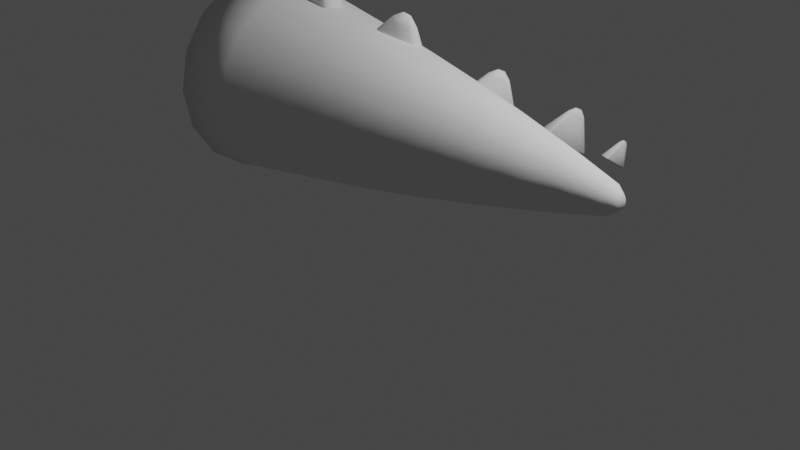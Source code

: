 # Source: V6.Set.MonsterParts01.blend  (saved by Blender 2.82.7; exported with 4.5.12 LTS)
import bpy
from mathutils import Matrix  # noqa: F401  (used for matrix-valued properties, if any)

bpy.ops.wm.read_factory_settings(use_empty=True)
scene = bpy.context.scene
scene.name = 'Scene'

# ---- collections
col_collection = bpy.data.collections.new('Collection'); scene.collection.children.link(col_collection)

# ---- world
world_world = bpy.data.worlds.new('World'); scene.world = world_world
world_world.use_nodes = True; world_world.node_tree.nodes.clear()
_N = world_world.node_tree.nodes; _L = world_world.node_tree.links
n0 = _N.new('ShaderNodeOutputWorld'); n0.name = 'World Output'; n0.location = (300, 300)
n1 = _N.new('ShaderNodeBackground'); n1.name = 'Background'; n1.location = (10, 300)
n1.inputs[0].default_value = (0.05088, 0.05088, 0.05088, 1.0)
_L.new(n1.outputs[0], n0.inputs[0])
n0.is_active_output = True
world_world.color = (0.05088, 0.05088, 0.05088)
world_world.use_sun_shadow = False
world_world.sun_shadow_jitter_overblur = 0.0

# ---- cameras
cam_camera = bpy.data.cameras.new('Camera')
cam_camera.clip_end = 100.0
cam_camera.ortho_scale = 7.314

# ---- lights
light_light = bpy.data.lights.new('Light', 'POINT')
light_light.transmission_factor = 0.0
light_light.energy = 1000.0
light_light.shadow_soft_size = 0.1
light_light.shadow_maximum_resolution = 0.006
light_light.use_absolute_resolution = True

# ---- meshes
me_cylinder = bpy.data.meshes.new('Cylinder')
me_cylinder.from_pydata([(4.233e-08, 1.089, -2.103), (-4.97e-09, 0.2829, 2.033), (0.4166, 1.006, -2.103), (0.1083, 0.2613, 2.033), (0.7697, 0.7697, -2.103), (0.2, 0.2, 2.033), (1.006, 0.4166, -2.103), (0.2613, 0.1083, 2.033), (1.089, -4.866e-08, -2.103), (0.2829, -4.321e-09, 2.033), (1.006, -0.4166, -2.103), (0.2613, -0.1083, 2.033), (0.7697, -0.7697, -2.103), (0.2, -0.2, 2.033), (0.4166, -1.006, -2.103), (0.1083, -0.2613, 2.033), (2.067e-07, -1.089, -2.103), (3.774e-08, -0.2829, 2.033), (-0.4166, -1.006, -2.103), (-0.1083, -0.2613, 2.033), (-0.7697, -0.7697, -2.103), (-0.2, -0.2, 2.033), (-1.006, -0.4166, -2.103), (-0.2613, -0.1083, 2.033), (-1.089, 1.191e-08, -2.103), (-0.2829, 1.142e-08, 2.033), (-1.006, 0.4166, -2.103), (-0.2613, 0.1083, 2.033), (-0.7697, 0.7697, -2.103), (-0.2, 0.2, 2.033), (-0.4166, 1.006, -2.103), (-0.1083, 0.2613, 2.033), (0.03461, 0.08357, 2.611), (1.113e-07, -1.073e-09, -2.103), (0.05644, 0.1362, 2.53), (-1.302e-08, 0.1475, 2.53), (0.1043, 0.1043, 2.53), (0.1362, 0.05644, 2.53), (0.1475, 3.935e-09, 2.53), (0.1362, -0.05644, 2.53), (0.1043, -0.1043, 2.53), (0.05644, -0.1362, 2.53), (9.247e-09, -0.1475, 2.53), (-0.05644, -0.1362, 2.53), (-0.1043, -0.1043, 2.53), (-0.1362, -0.05644, 2.53), (-0.1475, 1.214e-08, 2.53), (-0.1362, 0.05644, 2.53), (-0.1043, 0.1043, 2.53), (-0.05644, 0.1362, 2.53), (0.02169, 0.05237, 2.645), (-1.085e-08, 0.09045, 2.611), (0.06396, 0.06396, 2.611), (0.08357, 0.03461, 2.611), (0.09045, 9.127e-09, 2.611), (0.08357, -0.03461, 2.611), (0.06396, -0.06396, 2.611), (0.03461, -0.08357, 2.611), (2.806e-09, -0.09045, 2.611), (-0.03461, -0.08357, 2.611), (-0.06396, -0.06396, 2.611), (-0.08357, -0.03461, 2.611), (-0.09045, 1.416e-08, 2.611), (-0.08357, 0.03461, 2.611), (-0.06396, 0.06396, 2.611), (-0.03461, 0.08357, 2.611), (1.303e-08, 0.7434, -0.04445), (-7.832e-09, 0.05669, 2.645), (0.04008, 0.04008, 2.645), (0.05237, 0.02169, 2.645), (0.05669, 1.143e-08, 2.645), (0.05237, -0.02169, 2.645), (0.04008, -0.04008, 2.645), (0.02169, -0.05237, 2.645), (7.27e-10, -0.05669, 2.645), (-0.02169, -0.05237, 2.645), (-0.04008, -0.04008, 2.645), (-0.05237, -0.02169, 2.645), (-0.05669, 1.458e-08, 2.645), (-0.05237, 0.02169, 2.645), (-0.04008, 0.04008, 2.645), (-0.02169, 0.05237, 2.645), (-5.721e-09, 1.454e-08, 2.645), (0.2845, 0.6868, -0.04445), (0.5256, 0.5256, -0.04445), (0.6868, 0.2845, -0.04445), (0.7434, -2.923e-08, -0.04445), (0.6868, -0.2845, -0.04445), (0.5256, -0.5256, -0.04445), (0.2845, -0.6868, -0.04445), (1.253e-07, -0.7434, -0.04445), (-0.2845, -0.6868, -0.04445), (-0.5256, -0.5256, -0.04445), (-0.6868, -0.2845, -0.04445), (-0.7434, 1.213e-08, -0.04445), (-0.6868, 0.2845, -0.04445), (-0.5256, 0.5256, -0.04445), (-0.2845, 0.6868, -0.04445), (0.3437, 0.8297, -0.9643), (0.635, 0.635, -0.9643), (0.8297, 0.3437, -0.9643), (0.898, -3.733e-08, -0.9643), (0.8297, -0.3437, -0.9643), (0.635, -0.635, -0.9643), (0.3437, -0.8297, -0.9643), (1.592e-07, -0.898, -0.9643), (-0.3437, -0.8297, -0.9643), (-0.635, -0.635, -0.9643), (-0.8297, -0.3437, -0.9643), (-0.898, 1.263e-08, -0.9643), (-0.8297, 0.3437, -0.9643), (-0.635, 0.635, -0.9643), (-0.3437, 0.8297, -0.9643), (2.359e-08, 0.898, -0.9643), (-2.729e-09, 0.4707, 1.259), (0.1801, 0.4349, 1.259), (0.3328, 0.3328, 1.259), (0.4349, 0.1801, 1.259), (0.4707, -1.424e-08, 1.259), (0.4349, -0.1801, 1.259), (0.3328, -0.3328, 1.259), (0.1801, -0.4349, 1.259), (6.834e-08, -0.4707, 1.259), (-0.1801, -0.4349, 1.259), (-0.3328, -0.3328, 1.259), (-0.4349, -0.1801, 1.259), (-0.4707, 1.195e-08, 1.259), (-0.4349, 0.1801, 1.259), (-0.3328, 0.3328, 1.259), (-0.1801, 0.4349, 1.259), (0.2298, 0.5548, 0.6643), (0.4246, 0.4246, 0.6643), (0.5548, 0.2298, 0.6643), (0.6005, -2.122e-08, 0.6643), (0.5548, -0.2298, 0.6643), (0.4246, -0.4246, 0.6643), (0.2298, -0.5548, 0.6643), (9.345e-08, -0.6005, 0.6643), (-0.2298, -0.5548, 0.6643), (-0.4246, -0.4246, 0.6643), (-0.5548, -0.2298, 0.6643), (-0.6005, 1.219e-08, 0.6643), (-0.5548, 0.2298, 0.6643), (-0.4246, 0.4246, 0.6643), (-0.2298, 0.5548, 0.6643), (2.775e-09, 0.6005, 0.6643), (-3.85e-09, 0.3768, 1.646), (0.1442, 0.3481, 1.646), (0.2664, 0.2664, 1.646), (0.3481, 0.1442, 1.646), (0.3768, -9.281e-09, 1.646), (0.3481, -0.1442, 1.646), (0.2664, -0.2664, 1.646), (0.1442, -0.3481, 1.646), (5.304e-08, -0.3768, 1.646), (-0.1442, -0.3481, 1.646), (-0.2664, -0.2664, 1.646), (-0.3481, -0.1442, 1.646), (-0.3768, 1.168e-08, 1.646), (-0.3481, 0.1442, 1.646), (-0.2664, 0.2664, 1.646), (-0.1442, 0.3481, 1.646), (2.271e-11, 0.5356, 0.9615), (0.205, 0.4948, 0.9615), (0.3787, 0.3787, 0.9615), (0.4948, 0.205, 0.9615), (0.5356, -1.773e-08, 0.9615), (0.4948, -0.205, 0.9615), (0.3787, -0.3787, 0.9615), (0.205, -0.4948, 0.9615), (8.09e-08, -0.5356, 0.9615), (-0.205, -0.4948, 0.9615), (-0.3787, -0.3787, 0.9615), (-0.4948, -0.205, 0.9615), (-0.5356, 1.207e-08, 0.9615), (-0.4948, 0.205, 0.9615), (-0.3787, 0.3787, 0.9615), (-0.205, 0.4948, 0.9615), (0.2571, 0.6208, 0.3099), (0.4751, 0.4751, 0.3099), (0.6208, 0.2571, 0.3099), (0.6719, -2.522e-08, 0.3099), (0.6208, -0.2571, 0.3099), (0.4751, -0.4751, 0.3099), (0.2571, -0.6208, 0.3099), (1.094e-07, -0.6719, 0.3099), (-0.2571, -0.6208, 0.3099), (-0.4751, -0.4751, 0.3099), (-0.6208, -0.2571, 0.3099), (-0.6719, 1.216e-08, 0.3099), (-0.6208, 0.2571, 0.3099), (-0.4751, 0.4751, 0.3099), (-0.2571, 0.6208, 0.3099), (7.902e-09, 0.6719, 0.3099), (1.831e-08, 0.8207, -0.5044), (0.3141, 0.7582, -0.5044), (0.5803, 0.5803, -0.5044), (0.7582, 0.3141, -0.5044), (0.8207, -3.328e-08, -0.5044), (0.7582, -0.3141, -0.5044), (0.5803, -0.5803, -0.5044), (0.3141, -0.7582, -0.5044), (1.422e-07, -0.8207, -0.5044), (-0.3141, -0.7582, -0.5044), (-0.5803, -0.5803, -0.5044), (-0.7582, -0.3141, -0.5044), (-0.8207, 1.238e-08, -0.5044), (-0.7582, 0.3141, -0.5044), (-0.5803, 0.5803, -0.5044), (-0.3141, 0.7582, -0.5044), (0.3801, 0.9177, -1.534), (0.7024, 0.7024, -1.534), (0.9177, 0.3801, -1.534), (0.9933, -4.299e-08, -1.534), (0.9177, -0.3801, -1.534), (0.7024, -0.7024, -1.534), (0.3801, -0.9177, -1.534), (1.829e-07, -0.9933, -1.534), (-0.3801, -0.9177, -1.534), (-0.7024, -0.7024, -1.534), (-0.9177, -0.3801, -1.534), (-0.9933, 1.227e-08, -1.534), (-0.9177, 0.3801, -1.534), (-0.7024, 0.7024, -1.534), (-0.3801, 0.9177, -1.534), (3.296e-08, 0.9933, -1.534), (-0.2152, 1.178e-08, 2.281), (0.08234, -0.1988, 2.281), (0.1522, 0.1522, 2.281), (0.08234, 0.1988, 2.281), (-0.1522, 0.1522, 2.281), (-0.1988, 0.08234, 2.281), (-0.08234, -0.1988, 2.281), (2.349e-08, -0.2152, 2.281), (0.2152, -1.927e-10, 2.281), (0.1988, 0.08234, 2.281), (-8.995e-09, 0.2152, 2.281), (-0.08234, 0.1988, 2.281), (-0.1988, -0.08234, 2.281), (-0.1522, -0.1522, 2.281), (0.1522, -0.1522, 2.281), (0.1988, -0.08234, 2.281)], [], [(146, 1, 3, 147), (147, 3, 5, 148), (148, 5, 7, 149), (149, 7, 9, 150), (150, 9, 11, 151), (151, 11, 13, 152), (152, 13, 15, 153), (153, 15, 17, 154), (154, 17, 19, 155), (155, 19, 21, 156), (156, 21, 23, 157), (157, 23, 25, 158), (158, 25, 27, 159), (159, 27, 29, 160), (160, 29, 31, 161), (161, 31, 1, 146), (231, 226, 46, 47), (229, 236, 35, 34), (233, 227, 41, 42), (235, 228, 36, 37), (237, 230, 48, 49), (239, 232, 43, 44), (241, 234, 38, 39), (226, 238, 45, 46), (227, 240, 40, 41), (228, 229, 34, 36), (230, 231, 47, 48), (232, 233, 42, 43), (234, 235, 37, 38), (236, 237, 49, 35), (238, 239, 44, 45), (240, 241, 39, 40), (16, 18, 33), (26, 28, 33), (2, 4, 33), (12, 14, 33), (22, 24, 33), (8, 10, 33), (18, 20, 33), (28, 30, 33), (4, 6, 33), (14, 16, 33), (0, 2, 33), (24, 26, 33), (10, 12, 33), (20, 22, 33), (30, 0, 33), (6, 8, 33), (37, 36, 52, 53), (44, 43, 59, 60), (36, 34, 32, 52), (43, 42, 58, 59), (35, 49, 65, 51), (34, 35, 51, 32), (42, 41, 57, 58), (49, 48, 64, 65), (41, 40, 56, 57), (48, 47, 63, 64), (40, 39, 55, 56), (47, 46, 62, 63), (39, 38, 54, 55), (46, 45, 61, 62), (38, 37, 53, 54), (45, 44, 60, 61), (32, 51, 67, 50), (58, 57, 73, 74), (65, 64, 80, 81), (57, 56, 72, 73), (64, 63, 79, 80), (56, 55, 71, 72), (63, 62, 78, 79), (55, 54, 70, 71), (62, 61, 77, 78), (54, 53, 69, 70), (61, 60, 76, 77), (53, 52, 68, 69), (60, 59, 75, 76), (52, 32, 50, 68), (59, 58, 74, 75), (51, 65, 81, 67), (70, 69, 82), (75, 74, 82), (80, 79, 82), (68, 50, 82), (73, 72, 82), (78, 77, 82), (71, 70, 82), (76, 75, 82), (81, 80, 82), (69, 68, 82), (74, 73, 82), (50, 67, 82), (79, 78, 82), (72, 71, 82), (77, 76, 82), (67, 81, 82), (209, 97, 66, 194), (208, 96, 97, 209), (207, 95, 96, 208), (206, 94, 95, 207), (205, 93, 94, 206), (204, 92, 93, 205), (203, 91, 92, 204), (202, 90, 91, 203), (201, 89, 90, 202), (200, 88, 89, 201), (199, 87, 88, 200), (198, 86, 87, 199), (197, 85, 86, 198), (196, 84, 85, 197), (195, 83, 84, 196), (194, 66, 83, 195), (225, 113, 98, 210), (210, 98, 99, 211), (211, 99, 100, 212), (212, 100, 101, 213), (213, 101, 102, 214), (214, 102, 103, 215), (215, 103, 104, 216), (216, 104, 105, 217), (217, 105, 106, 218), (218, 106, 107, 219), (219, 107, 108, 220), (220, 108, 109, 221), (221, 109, 110, 222), (222, 110, 111, 223), (223, 111, 112, 224), (224, 112, 113, 225), (177, 129, 114, 162), (176, 128, 129, 177), (175, 127, 128, 176), (174, 126, 127, 175), (173, 125, 126, 174), (172, 124, 125, 173), (171, 123, 124, 172), (170, 122, 123, 171), (169, 121, 122, 170), (168, 120, 121, 169), (167, 119, 120, 168), (166, 118, 119, 167), (165, 117, 118, 166), (164, 116, 117, 165), (163, 115, 116, 164), (162, 114, 115, 163), (193, 145, 130, 178), (178, 130, 131, 179), (179, 131, 132, 180), (180, 132, 133, 181), (181, 133, 134, 182), (182, 134, 135, 183), (183, 135, 136, 184), (184, 136, 137, 185), (185, 137, 138, 186), (186, 138, 139, 187), (187, 139, 140, 188), (188, 140, 141, 189), (189, 141, 142, 190), (190, 142, 143, 191), (191, 143, 144, 192), (192, 144, 145, 193), (129, 161, 146, 114), (128, 160, 161, 129), (127, 159, 160, 128), (126, 158, 159, 127), (125, 157, 158, 126), (124, 156, 157, 125), (123, 155, 156, 124), (122, 154, 155, 123), (121, 153, 154, 122), (120, 152, 153, 121), (119, 151, 152, 120), (118, 150, 151, 119), (117, 149, 150, 118), (116, 148, 149, 117), (115, 147, 148, 116), (114, 146, 147, 115), (145, 162, 163, 130), (130, 163, 164, 131), (131, 164, 165, 132), (132, 165, 166, 133), (133, 166, 167, 134), (134, 167, 168, 135), (135, 168, 169, 136), (136, 169, 170, 137), (137, 170, 171, 138), (138, 171, 172, 139), (139, 172, 173, 140), (140, 173, 174, 141), (141, 174, 175, 142), (142, 175, 176, 143), (143, 176, 177, 144), (144, 177, 162, 145), (97, 192, 193, 66), (96, 191, 192, 97), (95, 190, 191, 96), (94, 189, 190, 95), (93, 188, 189, 94), (92, 187, 188, 93), (91, 186, 187, 92), (90, 185, 186, 91), (89, 184, 185, 90), (88, 183, 184, 89), (87, 182, 183, 88), (86, 181, 182, 87), (85, 180, 181, 86), (84, 179, 180, 85), (83, 178, 179, 84), (66, 193, 178, 83), (113, 194, 195, 98), (98, 195, 196, 99), (99, 196, 197, 100), (100, 197, 198, 101), (101, 198, 199, 102), (102, 199, 200, 103), (103, 200, 201, 104), (104, 201, 202, 105), (105, 202, 203, 106), (106, 203, 204, 107), (107, 204, 205, 108), (108, 205, 206, 109), (109, 206, 207, 110), (110, 207, 208, 111), (111, 208, 209, 112), (112, 209, 194, 113), (30, 224, 225, 0), (28, 223, 224, 30), (26, 222, 223, 28), (24, 221, 222, 26), (22, 220, 221, 24), (20, 219, 220, 22), (18, 218, 219, 20), (16, 217, 218, 18), (14, 216, 217, 16), (12, 215, 216, 14), (10, 214, 215, 12), (8, 213, 214, 10), (6, 212, 213, 8), (4, 211, 212, 6), (2, 210, 211, 4), (0, 225, 210, 2), (13, 11, 241, 240), (23, 21, 239, 238), (1, 31, 237, 236), (9, 7, 235, 234), (19, 17, 233, 232), (29, 27, 231, 230), (5, 3, 229, 228), (15, 13, 240, 227), (25, 23, 238, 226), (11, 9, 234, 241), (21, 19, 232, 239), (31, 29, 230, 237), (7, 5, 228, 235), (17, 15, 227, 233), (3, 1, 236, 229), (27, 25, 226, 231)])
me_cylinder.polygons.foreach_set('use_smooth', [True] * 256)
_uv = me_cylinder.uv_layers.new(name='UVMap')
_uv.uv.foreach_set('vector', [1.0, 0.9375, 1.0, 1.0, 0.9375, 1.0, 0.9375, 0.9375, 0.9375, 0.9375, 0.9375, 1.0, 0.875, 1.0, 0.875, 0.9375, 0.875, 0.9375, 0.875, 1.0, 0.8125, 1.0, 0.8125, 0.9375, 0.8125, 0.9375, 0.8125, 1.0, 0.75, 1.0, 0.75, 0.9375, 0.75, 0.9375, 0.75, 1.0, 0.6875, 1.0, 0.6875, 0.9375, 0.6875, 0.9375, 0.6875, 1.0, 0.625, 1.0, 0.625, 0.9375, 0.625, 0.9375, 0.625, 1.0, 0.5625, 1.0, 0.5625, 0.9375, 0.5625, 0.9375, 0.5625, 1.0, 0.5, 1.0, 0.5, 0.9375, 0.5, 0.9375, 0.5, 1.0, 0.4375, 1.0, 0.4375, 0.9375, 0.4375, 0.9375, 0.4375, 1.0, 0.375, 1.0, 0.375, 0.9375, 0.375, 0.9375, 0.375, 1.0, 0.3125, 1.0, 0.3125, 0.9375, 0.3125, 0.9375, 0.3125, 1.0, 0.25, 1.0, 0.25, 0.9375, 0.25, 0.9375, 0.25, 1.0, 0.1875, 1.0, 0.1875, 0.9375, 0.1875, 0.9375, 0.1875, 1.0, 0.125, 1.0, 0.125, 0.9375, 0.125, 0.9375, 0.125, 1.0, 0.0625, 1.0, 0.0625, 0.9375, 0.0625, 0.9375, 0.0625, 1.0, 0.0, 1.0, 0.0, 0.9375, 0.1875, 1.0, 0.25, 1.0, 0.25, 1.0, 0.1875, 1.0, 0.9375, 1.0, 1.0, 1.0, 1.0, 1.0, 0.9375, 1.0, 0.5, 1.0, 0.5625, 1.0, 0.5625, 1.0, 0.5, 1.0, 0.8125, 1.0, 0.875, 1.0, 0.875, 1.0, 0.8125, 1.0, 0.0625, 1.0, 0.125, 1.0, 0.125, 1.0, 0.0625, 1.0, 0.375, 1.0, 0.4375, 1.0, 0.4375, 1.0, 0.375, 1.0, 0.6875, 1.0, 0.75, 1.0, 0.75, 1.0, 0.6875, 1.0, 0.25, 1.0, 0.3125, 1.0, 0.3125, 1.0, 0.25, 1.0, 0.5625, 1.0, 0.625, 1.0, 0.625, 1.0, 0.5625, 1.0, 0.875, 1.0, 0.9375, 1.0, 0.9375, 1.0, 0.875, 1.0, 0.125, 1.0, 0.1875, 1.0, 0.1875, 1.0, 0.125, 1.0, 0.4375, 1.0, 0.5, 1.0, 0.5, 1.0, 0.4375, 1.0, 0.75, 1.0, 0.8125, 1.0, 0.8125, 1.0, 0.75, 1.0, 0.0, 1.0, 0.0625, 1.0, 0.0625, 1.0, 0.0, 1.0, 0.3125, 1.0, 0.375, 1.0, 0.375, 1.0, 0.3125, 1.0, 0.625, 1.0, 0.6875, 1.0, 0.6875, 1.0, 0.625, 1.0, 0.5, 0.5, 0.4375, 0.5, 0.5, 0.5, 0.1875, 0.5, 0.125, 0.5, 0.1875, 0.5, 0.9375, 0.5, 0.875, 0.5, 0.9375, 0.5, 0.625, 0.5, 0.5625, 0.5, 0.625, 0.5, 0.3125, 0.5, 0.25, 0.5, 0.3125, 0.5, 0.75, 0.5, 0.6875, 0.5, 0.75, 0.5, 0.4375, 0.5, 0.375, 0.5, 0.4375, 0.5, 0.125, 0.5, 0.0625, 0.5, 0.125, 0.5, 0.875, 0.5, 0.8125, 0.5, 0.875, 0.5, 0.5625, 0.5, 0.5, 0.5, 0.5625, 0.5, 1.0, 0.5, 0.9375, 0.5, 1.0, 0.5, 0.25, 0.5, 0.1875, 0.5, 0.25, 0.5, 0.6875, 0.5, 0.625, 0.5, 0.6875, 0.5, 0.375, 0.5, 0.3125, 0.5, 0.375, 0.5, 0.0625, 0.5, 0.0, 0.5, 0.0625, 0.5, 0.8125, 0.5, 0.75, 0.5, 0.8125, 0.5, 0.8125, 1.0, 0.875, 1.0, 0.875, 1.0, 0.8125, 1.0, 0.375, 1.0, 0.4375, 1.0, 0.4375, 1.0, 0.375, 1.0, 0.875, 1.0, 0.9375, 1.0, 0.9375, 1.0, 0.875, 1.0, 0.4375, 1.0, 0.5, 1.0, 0.5, 1.0, 0.4375, 1.0, 0.0, 1.0, 0.0625, 1.0, 0.0625, 1.0, 0.0, 1.0, 0.9375, 1.0, 1.0, 1.0, 1.0, 1.0, 0.9375, 1.0, 0.5, 1.0, 0.5625, 1.0, 0.5625, 1.0, 0.5, 1.0, 0.0625, 1.0, 0.125, 1.0, 0.125, 1.0, 0.0625, 1.0, 0.5625, 1.0, 0.625, 1.0, 0.625, 1.0, 0.5625, 1.0, 0.125, 1.0, 0.1875, 1.0, 0.1875, 1.0, 0.125, 1.0, 0.625, 1.0, 0.6875, 1.0, 0.6875, 1.0, 0.625, 1.0, 0.1875, 1.0, 0.25, 1.0, 0.25, 1.0, 0.1875, 1.0, 0.6875, 1.0, 0.75, 1.0, 0.75, 1.0, 0.6875, 1.0, 0.25, 1.0, 0.3125, 1.0, 0.3125, 1.0, 0.25, 1.0, 0.75, 1.0, 0.8125, 1.0, 0.8125, 1.0, 0.75, 1.0, 0.3125, 1.0, 0.375, 1.0, 0.375, 1.0, 0.3125, 1.0, 0.9375, 1.0, 1.0, 1.0, 1.0, 1.0, 0.9375, 1.0, 0.5, 1.0, 0.5625, 1.0, 0.5625, 1.0, 0.5, 1.0, 0.0625, 1.0, 0.125, 1.0, 0.125, 1.0, 0.0625, 1.0, 0.5625, 1.0, 0.625, 1.0, 0.625, 1.0, 0.5625, 1.0, 0.125, 1.0, 0.1875, 1.0, 0.1875, 1.0, 0.125, 1.0, 0.625, 1.0, 0.6875, 1.0, 0.6875, 1.0, 0.625, 1.0, 0.1875, 1.0, 0.25, 1.0, 0.25, 1.0, 0.1875, 1.0, 0.6875, 1.0, 0.75, 1.0, 0.75, 1.0, 0.6875, 1.0, 0.25, 1.0, 0.3125, 1.0, 0.3125, 1.0, 0.25, 1.0, 0.75, 1.0, 0.8125, 1.0, 0.8125, 1.0, 0.75, 1.0, 0.3125, 1.0, 0.375, 1.0, 0.375, 1.0, 0.3125, 1.0, 0.8125, 1.0, 0.875, 1.0, 0.875, 1.0, 0.8125, 1.0, 0.375, 1.0, 0.4375, 1.0, 0.4375, 1.0, 0.375, 1.0, 0.875, 1.0, 0.9375, 1.0, 0.9375, 1.0, 0.875, 1.0, 0.4375, 1.0, 0.5, 1.0, 0.5, 1.0, 0.4375, 1.0, 0.0, 1.0, 0.0625, 1.0, 0.0625, 1.0, 0.0, 1.0, 0.75, 1.0, 0.8125, 1.0, 0.75, 1.0, 0.4375, 1.0, 0.5, 1.0, 0.4375, 1.0, 0.125, 1.0, 0.1875, 1.0, 0.125, 1.0, 0.875, 1.0, 0.9375, 1.0, 0.875, 1.0, 0.5625, 1.0, 0.625, 1.0, 0.5625, 1.0, 0.25, 1.0, 0.3125, 1.0, 0.25, 1.0, 0.6875, 1.0, 0.75, 1.0, 0.6875, 1.0, 0.375, 1.0, 0.4375, 1.0, 0.375, 1.0, 0.0625, 1.0, 0.125, 1.0, 0.0625, 1.0, 0.8125, 1.0, 0.875, 1.0, 0.8125, 1.0, 0.5, 1.0, 0.5625, 1.0, 0.5, 1.0, 0.9375, 1.0, 1.0, 1.0, 0.9375, 1.0, 0.1875, 1.0, 0.25, 1.0, 0.1875, 1.0, 0.625, 1.0, 0.6875, 1.0, 0.625, 1.0, 0.3125, 1.0, 0.375, 1.0, 0.3125, 1.0, 0.0, 1.0, 0.0625, 1.0, 0.0, 1.0, 0.0625, 0.6875, 0.0625, 0.75, 0.0, 0.75, 0.0, 0.6875, 0.125, 0.6875, 0.125, 0.75, 0.0625, 0.75, 0.0625, 0.6875, 0.1875, 0.6875, 0.1875, 0.75, 0.125, 0.75, 0.125, 0.6875, 0.25, 0.6875, 0.25, 0.75, 0.1875, 0.75, 0.1875, 0.6875, 0.3125, 0.6875, 0.3125, 0.75, 0.25, 0.75, 0.25, 0.6875, 0.375, 0.6875, 0.375, 0.75, 0.3125, 0.75, 0.3125, 0.6875, 0.4375, 0.6875, 0.4375, 0.75, 0.375, 0.75, 0.375, 0.6875, 0.5, 0.6875, 0.5, 0.75, 0.4375, 0.75, 0.4375, 0.6875, 0.5625, 0.6875, 0.5625, 0.75, 0.5, 0.75, 0.5, 0.6875, 0.625, 0.6875, 0.625, 0.75, 0.5625, 0.75, 0.5625, 0.6875, 0.6875, 0.6875, 0.6875, 0.75, 0.625, 0.75, 0.625, 0.6875, 0.75, 0.6875, 0.75, 0.75, 0.6875, 0.75, 0.6875, 0.6875, 0.8125, 0.6875, 0.8125, 0.75, 0.75, 0.75, 0.75, 0.6875, 0.875, 0.6875, 0.875, 0.75, 0.8125, 0.75, 0.8125, 0.6875, 0.9375, 0.6875, 0.9375, 0.75, 0.875, 0.75, 0.875, 0.6875, 1.0, 0.6875, 1.0, 0.75, 0.9375, 0.75, 0.9375, 0.6875, 1.0, 0.5625, 1.0, 0.625, 0.9375, 0.625, 0.9375, 0.5625, 0.9375, 0.5625, 0.9375, 0.625, 0.875, 0.625, 0.875, 0.5625, 0.875, 0.5625, 0.875, 0.625, 0.8125, 0.625, 0.8125, 0.5625, 0.8125, 0.5625, 0.8125, 0.625, 0.75, 0.625, 0.75, 0.5625, 0.75, 0.5625, 0.75, 0.625, 0.6875, 0.625, 0.6875, 0.5625, 0.6875, 0.5625, 0.6875, 0.625, 0.625, 0.625, 0.625, 0.5625, 0.625, 0.5625, 0.625, 0.625, 0.5625, 0.625, 0.5625, 0.5625, 0.5625, 0.5625, 0.5625, 0.625, 0.5, 0.625, 0.5, 0.5625, 0.5, 0.5625, 0.5, 0.625, 0.4375, 0.625, 0.4375, 0.5625, 0.4375, 0.5625, 0.4375, 0.625, 0.375, 0.625, 0.375, 0.5625, 0.375, 0.5625, 0.375, 0.625, 0.3125, 0.625, 0.3125, 0.5625, 0.3125, 0.5625, 0.3125, 0.625, 0.25, 0.625, 0.25, 0.5625, 0.25, 0.5625, 0.25, 0.625, 0.1875, 0.625, 0.1875, 0.5625, 0.1875, 0.5625, 0.1875, 0.625, 0.125, 0.625, 0.125, 0.5625, 0.125, 0.5625, 0.125, 0.625, 0.0625, 0.625, 0.0625, 0.5625, 0.0625, 0.5625, 0.0625, 0.625, 0.0, 0.625, 0.0, 0.5625, 0.0625, 0.8438, 0.0625, 0.875, 0.0, 0.875, 0.0, 0.8437, 0.125, 0.8438, 0.125, 0.875, 0.0625, 0.875, 0.0625, 0.8438, 0.1875, 0.8437, 0.1875, 0.875, 0.125, 0.875, 0.125, 0.8438, 0.25, 0.8438, 0.25, 0.875, 0.1875, 0.875, 0.1875, 0.8437, 0.3125, 0.8438, 0.3125, 0.875, 0.25, 0.875, 0.25, 0.8438, 0.375, 0.8438, 0.375, 0.875, 0.3125, 0.875, 0.3125, 0.8438, 0.4375, 0.8437, 0.4375, 0.875, 0.375, 0.875, 0.375, 0.8438, 0.5, 0.8437, 0.5, 0.875, 0.4375, 0.875, 0.4375, 0.8437, 0.5625, 0.8438, 0.5625, 0.875, 0.5, 0.875, 0.5, 0.8437, 0.625, 0.8438, 0.625, 0.875, 0.5625, 0.875, 0.5625, 0.8438, 0.6875, 0.8437, 0.6875, 0.875, 0.625, 0.875, 0.625, 0.8438, 0.75, 0.8438, 0.75, 0.875, 0.6875, 0.875, 0.6875, 0.8437, 0.8125, 0.8437, 0.8125, 0.875, 0.75, 0.875, 0.75, 0.8438, 0.875, 0.8438, 0.875, 0.875, 0.8125, 0.875, 0.8125, 0.8437, 0.9375, 0.8437, 0.9375, 0.875, 0.875, 0.875, 0.875, 0.8438, 1.0, 0.8438, 1.0, 0.875, 0.9375, 0.875, 0.9375, 0.8437, 1.0, 0.7812, 1.0, 0.8125, 0.9375, 0.8125, 0.9375, 0.7813, 0.9375, 0.7813, 0.9375, 0.8125, 0.875, 0.8125, 0.875, 0.7812, 0.875, 0.7812, 0.875, 0.8125, 0.8125, 0.8125, 0.8125, 0.7812, 0.8125, 0.7812, 0.8125, 0.8125, 0.75, 0.8125, 0.75, 0.7812, 0.75, 0.7812, 0.75, 0.8125, 0.6875, 0.8125, 0.6875, 0.7813, 0.6875, 0.7813, 0.6875, 0.8125, 0.625, 0.8125, 0.625, 0.7813, 0.625, 0.7813, 0.625, 0.8125, 0.5625, 0.8125, 0.5625, 0.7813, 0.5625, 0.7813, 0.5625, 0.8125, 0.5, 0.8125, 0.5, 0.7813, 0.5, 0.7813, 0.5, 0.8125, 0.4375, 0.8125, 0.4375, 0.7813, 0.4375, 0.7813, 0.4375, 0.8125, 0.375, 0.8125, 0.375, 0.7812, 0.375, 0.7812, 0.375, 0.8125, 0.3125, 0.8125, 0.3125, 0.7813, 0.3125, 0.7813, 0.3125, 0.8125, 0.25, 0.8125, 0.25, 0.7812, 0.25, 0.7812, 0.25, 0.8125, 0.1875, 0.8125, 0.1875, 0.7813, 0.1875, 0.7813, 0.1875, 0.8125, 0.125, 0.8125, 0.125, 0.7813, 0.125, 0.7813, 0.125, 0.8125, 0.0625, 0.8125, 0.0625, 0.7812, 0.0625, 0.7812, 0.0625, 0.8125, 0.0, 0.8125, 0.0, 0.7812, 0.0625, 0.875, 0.0625, 0.9375, 0.0, 0.9375, 0.0, 0.875, 0.125, 0.875, 0.125, 0.9375, 0.0625, 0.9375, 0.0625, 0.875, 0.1875, 0.875, 0.1875, 0.9375, 0.125, 0.9375, 0.125, 0.875, 0.25, 0.875, 0.25, 0.9375, 0.1875, 0.9375, 0.1875, 0.875, 0.3125, 0.875, 0.3125, 0.9375, 0.25, 0.9375, 0.25, 0.875, 0.375, 0.875, 0.375, 0.9375, 0.3125, 0.9375, 0.3125, 0.875, 0.4375, 0.875, 0.4375, 0.9375, 0.375, 0.9375, 0.375, 0.875, 0.5, 0.875, 0.5, 0.9375, 0.4375, 0.9375, 0.4375, 0.875, 0.5625, 0.875, 0.5625, 0.9375, 0.5, 0.9375, 0.5, 0.875, 0.625, 0.875, 0.625, 0.9375, 0.5625, 0.9375, 0.5625, 0.875, 0.6875, 0.875, 0.6875, 0.9375, 0.625, 0.9375, 0.625, 0.875, 0.75, 0.875, 0.75, 0.9375, 0.6875, 0.9375, 0.6875, 0.875, 0.8125, 0.875, 0.8125, 0.9375, 0.75, 0.9375, 0.75, 0.875, 0.875, 0.875, 0.875, 0.9375, 0.8125, 0.9375, 0.8125, 0.875, 0.9375, 0.875, 0.9375, 0.9375, 0.875, 0.9375, 0.875, 0.875, 1.0, 0.875, 1.0, 0.9375, 0.9375, 0.9375, 0.9375, 0.875, 1.0, 0.8125, 1.0, 0.8438, 0.9375, 0.8437, 0.9375, 0.8125, 0.9375, 0.8125, 0.9375, 0.8437, 0.875, 0.8438, 0.875, 0.8125, 0.875, 0.8125, 0.875, 0.8438, 0.8125, 0.8437, 0.8125, 0.8125, 0.8125, 0.8125, 0.8125, 0.8437, 0.75, 0.8438, 0.75, 0.8125, 0.75, 0.8125, 0.75, 0.8438, 0.6875, 0.8437, 0.6875, 0.8125, 0.6875, 0.8125, 0.6875, 0.8437, 0.625, 0.8438, 0.625, 0.8125, 0.625, 0.8125, 0.625, 0.8438, 0.5625, 0.8438, 0.5625, 0.8125, 0.5625, 0.8125, 0.5625, 0.8438, 0.5, 0.8437, 0.5, 0.8125, 0.5, 0.8125, 0.5, 0.8437, 0.4375, 0.8437, 0.4375, 0.8125, 0.4375, 0.8125, 0.4375, 0.8437, 0.375, 0.8438, 0.375, 0.8125, 0.375, 0.8125, 0.375, 0.8438, 0.3125, 0.8438, 0.3125, 0.8125, 0.3125, 0.8125, 0.3125, 0.8438, 0.25, 0.8438, 0.25, 0.8125, 0.25, 0.8125, 0.25, 0.8438, 0.1875, 0.8437, 0.1875, 0.8125, 0.1875, 0.8125, 0.1875, 0.8437, 0.125, 0.8438, 0.125, 0.8125, 0.125, 0.8125, 0.125, 0.8438, 0.0625, 0.8438, 0.0625, 0.8125, 0.0625, 0.8125, 0.0625, 0.8438, 0.0, 0.8437, 0.0, 0.8125, 0.0625, 0.75, 0.0625, 0.7812, 0.0, 0.7812, 0.0, 0.75, 0.125, 0.75, 0.125, 0.7813, 0.0625, 0.7812, 0.0625, 0.75, 0.1875, 0.75, 0.1875, 0.7813, 0.125, 0.7813, 0.125, 0.75, 0.25, 0.75, 0.25, 0.7812, 0.1875, 0.7813, 0.1875, 0.75, 0.3125, 0.75, 0.3125, 0.7813, 0.25, 0.7812, 0.25, 0.75, 0.375, 0.75, 0.375, 0.7812, 0.3125, 0.7813, 0.3125, 0.75, 0.4375, 0.75, 0.4375, 0.7813, 0.375, 0.7812, 0.375, 0.75, 0.5, 0.75, 0.5, 0.7813, 0.4375, 0.7813, 0.4375, 0.75, 0.5625, 0.75, 0.5625, 0.7813, 0.5, 0.7813, 0.5, 0.75, 0.625, 0.75, 0.625, 0.7813, 0.5625, 0.7813, 0.5625, 0.75, 0.6875, 0.75, 0.6875, 0.7813, 0.625, 0.7813, 0.625, 0.75, 0.75, 0.75, 0.75, 0.7812, 0.6875, 0.7813, 0.6875, 0.75, 0.8125, 0.75, 0.8125, 0.7812, 0.75, 0.7812, 0.75, 0.75, 0.875, 0.75, 0.875, 0.7812, 0.8125, 0.7812, 0.8125, 0.75, 0.9375, 0.75, 0.9375, 0.7813, 0.875, 0.7812, 0.875, 0.75, 1.0, 0.75, 1.0, 0.7812, 0.9375, 0.7813, 0.9375, 0.75, 1.0, 0.625, 1.0, 0.6875, 0.9375, 0.6875, 0.9375, 0.625, 0.9375, 0.625, 0.9375, 0.6875, 0.875, 0.6875, 0.875, 0.625, 0.875, 0.625, 0.875, 0.6875, 0.8125, 0.6875, 0.8125, 0.625, 0.8125, 0.625, 0.8125, 0.6875, 0.75, 0.6875, 0.75, 0.625, 0.75, 0.625, 0.75, 0.6875, 0.6875, 0.6875, 0.6875, 0.625, 0.6875, 0.625, 0.6875, 0.6875, 0.625, 0.6875, 0.625, 0.625, 0.625, 0.625, 0.625, 0.6875, 0.5625, 0.6875, 0.5625, 0.625, 0.5625, 0.625, 0.5625, 0.6875, 0.5, 0.6875, 0.5, 0.625, 0.5, 0.625, 0.5, 0.6875, 0.4375, 0.6875, 0.4375, 0.625, 0.4375, 0.625, 0.4375, 0.6875, 0.375, 0.6875, 0.375, 0.625, 0.375, 0.625, 0.375, 0.6875, 0.3125, 0.6875, 0.3125, 0.625, 0.3125, 0.625, 0.3125, 0.6875, 0.25, 0.6875, 0.25, 0.625, 0.25, 0.625, 0.25, 0.6875, 0.1875, 0.6875, 0.1875, 0.625, 0.1875, 0.625, 0.1875, 0.6875, 0.125, 0.6875, 0.125, 0.625, 0.125, 0.625, 0.125, 0.6875, 0.0625, 0.6875, 0.0625, 0.625, 0.0625, 0.625, 0.0625, 0.6875, 0.0, 0.6875, 0.0, 0.625, 0.0625, 0.5, 0.0625, 0.5625, 0.0, 0.5625, 0.0, 0.5, 0.125, 0.5, 0.125, 0.5625, 0.0625, 0.5625, 0.0625, 0.5, 0.1875, 0.5, 0.1875, 0.5625, 0.125, 0.5625, 0.125, 0.5, 0.25, 0.5, 0.25, 0.5625, 0.1875, 0.5625, 0.1875, 0.5, 0.3125, 0.5, 0.3125, 0.5625, 0.25, 0.5625, 0.25, 0.5, 0.375, 0.5, 0.375, 0.5625, 0.3125, 0.5625, 0.3125, 0.5, 0.4375, 0.5, 0.4375, 0.5625, 0.375, 0.5625, 0.375, 0.5, 0.5, 0.5, 0.5, 0.5625, 0.4375, 0.5625, 0.4375, 0.5, 0.5625, 0.5, 0.5625, 0.5625, 0.5, 0.5625, 0.5, 0.5, 0.625, 0.5, 0.625, 0.5625, 0.5625, 0.5625, 0.5625, 0.5, 0.6875, 0.5, 0.6875, 0.5625, 0.625, 0.5625, 0.625, 0.5, 0.75, 0.5, 0.75, 0.5625, 0.6875, 0.5625, 0.6875, 0.5, 0.8125, 0.5, 0.8125, 0.5625, 0.75, 0.5625, 0.75, 0.5, 0.875, 0.5, 0.875, 0.5625, 0.8125, 0.5625, 0.8125, 0.5, 0.9375, 0.5, 0.9375, 0.5625, 0.875, 0.5625, 0.875, 0.5, 1.0, 0.5, 1.0, 0.5625, 0.9375, 0.5625, 0.9375, 0.5, 0.625, 1.0, 0.6875, 1.0, 0.6875, 1.0, 0.625, 1.0, 0.3125, 1.0, 0.375, 1.0, 0.375, 1.0, 0.3125, 1.0, 0.0, 1.0, 0.0625, 1.0, 0.0625, 1.0, 0.0, 1.0, 0.75, 1.0, 0.8125, 1.0, 0.8125, 1.0, 0.75, 1.0, 0.4375, 1.0, 0.5, 1.0, 0.5, 1.0, 0.4375, 1.0, 0.125, 1.0, 0.1875, 1.0, 0.1875, 1.0, 0.125, 1.0, 0.875, 1.0, 0.9375, 1.0, 0.9375, 1.0, 0.875, 1.0, 0.5625, 1.0, 0.625, 1.0, 0.625, 1.0, 0.5625, 1.0, 0.25, 1.0, 0.3125, 1.0, 0.3125, 1.0, 0.25, 1.0, 0.6875, 1.0, 0.75, 1.0, 0.75, 1.0, 0.6875, 1.0, 0.375, 1.0, 0.4375, 1.0, 0.4375, 1.0, 0.375, 1.0, 0.0625, 1.0, 0.125, 1.0, 0.125, 1.0, 0.0625, 1.0, 0.8125, 1.0, 0.875, 1.0, 0.875, 1.0, 0.8125, 1.0, 0.5, 1.0, 0.5625, 1.0, 0.5625, 1.0, 0.5, 1.0, 0.9375, 1.0, 1.0, 1.0, 1.0, 1.0, 0.9375, 1.0, 0.1875, 1.0, 0.25, 1.0, 0.25, 1.0, 0.1875, 1.0])
me_cylinder.use_remesh_fix_poles = True
me_cylinder.use_remesh_preserve_attributes = False
me_cylinder.use_mirror_vertex_groups = False
me_cylinder.update()
me_cube_001 = bpy.data.meshes.new('Cube.001')
me_cube_001.from_pydata([(-0.8182, -0.1884, -1.0), (-0.7663, -0.2512, -0.9292), (-0.8538, -0.1805, -0.9382), (-0.1999, -0.1317, 0.04883), (-0.08649, -0.0496, 0.2339), (-0.277, -0.05884, 0.05791), (-0.8182, 0.1884, -1.0), (-0.8538, 0.1805, -0.9382), (-0.7663, 0.2512, -0.9292), (-0.08584, 0.05378, 0.2339), (-0.1999, 0.1317, 0.04883), (-0.277, 0.05884, 0.05791), (0.8182, -0.1884, -1.0), (0.8538, -0.1805, -0.9382), (0.7663, -0.2512, -0.9292), (0.08584, -0.05378, 0.2339), (0.1999, -0.1317, 0.04883), (0.277, -0.05884, 0.05791), (0.8182, 0.1884, -1.0), (0.7663, 0.2512, -0.9292), (0.8538, 0.1805, -0.9382), (0.08649, 0.0496, 0.2339), (0.277, 0.05884, 0.05791), (0.1999, 0.1317, 0.04883)], [], [(14, 16, 3, 1), (20, 22, 17, 13), (21, 9, 4, 15), (2, 5, 11, 7), (8, 10, 23, 19), (0, 1, 2), (3, 4, 5), (6, 7, 8), (9, 10, 11), (12, 13, 14), (15, 16, 17), (18, 19, 20), (21, 22, 23), (6, 0, 2, 7), (1, 3, 5, 2), (4, 9, 11, 5), (10, 8, 7, 11), (18, 6, 8, 19), (9, 21, 23, 10), (22, 20, 19, 23), (12, 18, 20, 13), (21, 15, 17, 22), (16, 14, 13, 17), (0, 12, 14, 1), (15, 4, 3, 16), (6, 18, 12, 0)])
me_cube_001.polygons.foreach_set('use_smooth', [True] * 26)
_uv = me_cube_001.uv_layers.new(name='UVMap')
_uv.uv.foreach_set('vector', [0.3908, 0.763, 0.6092, 0.7795, 0.6092, 0.9705, 0.3908, 0.987, 0.3888, 0.5366, 0.6112, 0.5673, 0.6112, 0.6827, 0.3888, 0.7134, 0.662, 0.5725, 0.838, 0.5725, 0.838, 0.6775, 0.662, 0.6775, 0.3888, 0.0366, 0.6112, 0.06732, 0.6112, 0.1827, 0.3888, 0.2134, 0.3908, 0.263, 0.6092, 0.2795, 0.6092, 0.4705, 0.3908, 0.487, 0.135, 0.7157, 0.1423, 0.75, 0.125, 0.7118, 0.6092, 0.9705, 0.625, 0.963, 0.6127, 1.0, 0.135, 0.5343, 0.125, 0.5382, 0.1423, 0.5, 0.838, 0.5725, 0.8536, 0.5, 0.875, 0.5652, 0.365, 0.7157, 0.375, 0.7118, 0.3577, 0.75, 0.662, 0.6775, 0.6464, 0.75, 0.625, 0.6848, 0.365, 0.5343, 0.3577, 0.5, 0.375, 0.5382, 0.662, 0.5725, 0.625, 0.5652, 0.6464, 0.5, 0.135, 0.5343, 0.135, 0.7157, 0.125, 0.7118, 0.125, 0.5382, 0.3908, 0.987, 0.6092, 0.9705, 0.6127, 1.0, 0.3902, 1.0, 0.838, 0.6775, 0.838, 0.5725, 0.875, 0.5652, 0.875, 0.6848, 0.6092, 0.2795, 0.3908, 0.263, 0.3888, 0.2134, 0.6112, 0.1827, 0.365, 0.5343, 0.135, 0.5343, 0.1423, 0.5, 0.3577, 0.5, 0.838, 0.5725, 0.662, 0.5725, 0.6464, 0.5, 0.8536, 0.5, 0.6112, 0.5673, 0.3888, 0.5366, 0.3908, 0.487, 0.6092, 0.4705, 0.365, 0.7157, 0.365, 0.5343, 0.3888, 0.5366, 0.3888, 0.7134, 0.662, 0.5725, 0.662, 0.6775, 0.6112, 0.6827, 0.6112, 0.5673, 0.6092, 0.7795, 0.3908, 0.763, 0.3888, 0.7134, 0.6112, 0.6827, 0.135, 0.7157, 0.365, 0.7157, 0.3577, 0.75, 0.1423, 0.75, 0.662, 0.6775, 0.838, 0.6775, 0.8536, 0.75, 0.6464, 0.75, 0.135, 0.5343, 0.365, 0.5343, 0.365, 0.7157, 0.135, 0.7157])
me_cube_001.use_remesh_fix_poles = True
me_cube_001.use_remesh_preserve_attributes = False
me_cube_001.use_mirror_vertex_groups = False
me_cube_001.update()
me_cube_002 = bpy.data.meshes.new('Cube.002')
me_cube_002.from_pydata([(-0.8182, -0.1884, -1.0), (-0.7663, -0.2512, -0.9292), (-0.8538, -0.1805, -0.9382), (-0.1999, -0.1317, 0.04883), (-0.08649, -0.0496, 0.2339), (-0.277, -0.05884, 0.05791), (-0.8182, 0.1884, -1.0), (-0.8538, 0.1805, -0.9382), (-0.7663, 0.2512, -0.9292), (-0.08584, 0.05378, 0.2339), (-0.1999, 0.1317, 0.04883), (-0.277, 0.05884, 0.05791), (0.8182, -0.1884, -1.0), (0.8538, -0.1805, -0.9382), (0.7663, -0.2512, -0.9292), (0.08584, -0.05378, 0.2339), (0.1999, -0.1317, 0.04883), (0.277, -0.05884, 0.05791), (0.8182, 0.1884, -1.0), (0.7663, 0.2512, -0.9292), (0.8538, 0.1805, -0.9382), (0.08649, 0.0496, 0.2339), (0.277, 0.05884, 0.05791), (0.1999, 0.1317, 0.04883)], [], [(14, 16, 3, 1), (20, 22, 17, 13), (21, 9, 4, 15), (2, 5, 11, 7), (8, 10, 23, 19), (0, 1, 2), (3, 4, 5), (6, 7, 8), (9, 10, 11), (12, 13, 14), (15, 16, 17), (18, 19, 20), (21, 22, 23), (6, 0, 2, 7), (1, 3, 5, 2), (4, 9, 11, 5), (10, 8, 7, 11), (18, 6, 8, 19), (9, 21, 23, 10), (22, 20, 19, 23), (12, 18, 20, 13), (21, 15, 17, 22), (16, 14, 13, 17), (0, 12, 14, 1), (15, 4, 3, 16), (6, 18, 12, 0)])
me_cube_002.polygons.foreach_set('use_smooth', [True] * 26)
_uv = me_cube_002.uv_layers.new(name='UVMap')
_uv.uv.foreach_set('vector', [0.3908, 0.763, 0.6092, 0.7795, 0.6092, 0.9705, 0.3908, 0.987, 0.3888, 0.5366, 0.6112, 0.5673, 0.6112, 0.6827, 0.3888, 0.7134, 0.662, 0.5725, 0.838, 0.5725, 0.838, 0.6775, 0.662, 0.6775, 0.3888, 0.0366, 0.6112, 0.06732, 0.6112, 0.1827, 0.3888, 0.2134, 0.3908, 0.263, 0.6092, 0.2795, 0.6092, 0.4705, 0.3908, 0.487, 0.135, 0.7157, 0.1423, 0.75, 0.125, 0.7118, 0.6092, 0.9705, 0.625, 0.963, 0.6127, 1.0, 0.135, 0.5343, 0.125, 0.5382, 0.1423, 0.5, 0.838, 0.5725, 0.8536, 0.5, 0.875, 0.5652, 0.365, 0.7157, 0.375, 0.7118, 0.3577, 0.75, 0.662, 0.6775, 0.6464, 0.75, 0.625, 0.6848, 0.365, 0.5343, 0.3577, 0.5, 0.375, 0.5382, 0.662, 0.5725, 0.625, 0.5652, 0.6464, 0.5, 0.135, 0.5343, 0.135, 0.7157, 0.125, 0.7118, 0.125, 0.5382, 0.3908, 0.987, 0.6092, 0.9705, 0.6127, 1.0, 0.3902, 1.0, 0.838, 0.6775, 0.838, 0.5725, 0.875, 0.5652, 0.875, 0.6848, 0.6092, 0.2795, 0.3908, 0.263, 0.3888, 0.2134, 0.6112, 0.1827, 0.365, 0.5343, 0.135, 0.5343, 0.1423, 0.5, 0.3577, 0.5, 0.838, 0.5725, 0.662, 0.5725, 0.6464, 0.5, 0.8536, 0.5, 0.6112, 0.5673, 0.3888, 0.5366, 0.3908, 0.487, 0.6092, 0.4705, 0.365, 0.7157, 0.365, 0.5343, 0.3888, 0.5366, 0.3888, 0.7134, 0.662, 0.5725, 0.662, 0.6775, 0.6112, 0.6827, 0.6112, 0.5673, 0.6092, 0.7795, 0.3908, 0.763, 0.3888, 0.7134, 0.6112, 0.6827, 0.135, 0.7157, 0.365, 0.7157, 0.3577, 0.75, 0.1423, 0.75, 0.662, 0.6775, 0.838, 0.6775, 0.8536, 0.75, 0.6464, 0.75, 0.135, 0.5343, 0.365, 0.5343, 0.365, 0.7157, 0.135, 0.7157])
me_cube_002.use_remesh_fix_poles = True
me_cube_002.use_remesh_preserve_attributes = False
me_cube_002.use_mirror_vertex_groups = False
me_cube_002.update()
me_cube_003 = bpy.data.meshes.new('Cube.003')
me_cube_003.from_pydata([(-0.8182, -0.1884, -1.0), (-0.7663, -0.2512, -0.9292), (-0.8538, -0.1805, -0.9382), (-0.1999, -0.1317, 0.04883), (-0.08649, -0.0496, 0.2339), (-0.277, -0.05884, 0.05791), (-0.8182, 0.1884, -1.0), (-0.8538, 0.1805, -0.9382), (-0.7663, 0.2512, -0.9292), (-0.08584, 0.05378, 0.2339), (-0.1999, 0.1317, 0.04883), (-0.277, 0.05884, 0.05791), (0.8182, -0.1884, -1.0), (0.8538, -0.1805, -0.9382), (0.7663, -0.2512, -0.9292), (0.08584, -0.05378, 0.2339), (0.1999, -0.1317, 0.04883), (0.277, -0.05884, 0.05791), (0.8182, 0.1884, -1.0), (0.7663, 0.2512, -0.9292), (0.8538, 0.1805, -0.9382), (0.08649, 0.0496, 0.2339), (0.277, 0.05884, 0.05791), (0.1999, 0.1317, 0.04883)], [], [(14, 16, 3, 1), (20, 22, 17, 13), (21, 9, 4, 15), (2, 5, 11, 7), (8, 10, 23, 19), (0, 1, 2), (3, 4, 5), (6, 7, 8), (9, 10, 11), (12, 13, 14), (15, 16, 17), (18, 19, 20), (21, 22, 23), (6, 0, 2, 7), (1, 3, 5, 2), (4, 9, 11, 5), (10, 8, 7, 11), (18, 6, 8, 19), (9, 21, 23, 10), (22, 20, 19, 23), (12, 18, 20, 13), (21, 15, 17, 22), (16, 14, 13, 17), (0, 12, 14, 1), (15, 4, 3, 16), (6, 18, 12, 0)])
me_cube_003.polygons.foreach_set('use_smooth', [True] * 26)
_uv = me_cube_003.uv_layers.new(name='UVMap')
_uv.uv.foreach_set('vector', [0.3908, 0.763, 0.6092, 0.7795, 0.6092, 0.9705, 0.3908, 0.987, 0.3888, 0.5366, 0.6112, 0.5673, 0.6112, 0.6827, 0.3888, 0.7134, 0.662, 0.5725, 0.838, 0.5725, 0.838, 0.6775, 0.662, 0.6775, 0.3888, 0.0366, 0.6112, 0.06732, 0.6112, 0.1827, 0.3888, 0.2134, 0.3908, 0.263, 0.6092, 0.2795, 0.6092, 0.4705, 0.3908, 0.487, 0.135, 0.7157, 0.1423, 0.75, 0.125, 0.7118, 0.6092, 0.9705, 0.625, 0.963, 0.6127, 1.0, 0.135, 0.5343, 0.125, 0.5382, 0.1423, 0.5, 0.838, 0.5725, 0.8536, 0.5, 0.875, 0.5652, 0.365, 0.7157, 0.375, 0.7118, 0.3577, 0.75, 0.662, 0.6775, 0.6464, 0.75, 0.625, 0.6848, 0.365, 0.5343, 0.3577, 0.5, 0.375, 0.5382, 0.662, 0.5725, 0.625, 0.5652, 0.6464, 0.5, 0.135, 0.5343, 0.135, 0.7157, 0.125, 0.7118, 0.125, 0.5382, 0.3908, 0.987, 0.6092, 0.9705, 0.6127, 1.0, 0.3902, 1.0, 0.838, 0.6775, 0.838, 0.5725, 0.875, 0.5652, 0.875, 0.6848, 0.6092, 0.2795, 0.3908, 0.263, 0.3888, 0.2134, 0.6112, 0.1827, 0.365, 0.5343, 0.135, 0.5343, 0.1423, 0.5, 0.3577, 0.5, 0.838, 0.5725, 0.662, 0.5725, 0.6464, 0.5, 0.8536, 0.5, 0.6112, 0.5673, 0.3888, 0.5366, 0.3908, 0.487, 0.6092, 0.4705, 0.365, 0.7157, 0.365, 0.5343, 0.3888, 0.5366, 0.3888, 0.7134, 0.662, 0.5725, 0.662, 0.6775, 0.6112, 0.6827, 0.6112, 0.5673, 0.6092, 0.7795, 0.3908, 0.763, 0.3888, 0.7134, 0.6112, 0.6827, 0.135, 0.7157, 0.365, 0.7157, 0.3577, 0.75, 0.1423, 0.75, 0.662, 0.6775, 0.838, 0.6775, 0.8536, 0.75, 0.6464, 0.75, 0.135, 0.5343, 0.365, 0.5343, 0.365, 0.7157, 0.135, 0.7157])
me_cube_003.use_remesh_fix_poles = True
me_cube_003.use_remesh_preserve_attributes = False
me_cube_003.use_mirror_vertex_groups = False
me_cube_003.update()
me_cube_004 = bpy.data.meshes.new('Cube.004')
me_cube_004.from_pydata([(-0.8182, -0.1884, -1.0), (-0.7663, -0.2512, -0.9292), (-0.8538, -0.1805, -0.9382), (-0.1999, -0.1317, 0.04883), (-0.08649, -0.0496, 0.2339), (-0.277, -0.05884, 0.05791), (-0.8182, 0.1884, -1.0), (-0.8538, 0.1805, -0.9382), (-0.7663, 0.2512, -0.9292), (-0.08584, 0.05378, 0.2339), (-0.1999, 0.1317, 0.04883), (-0.277, 0.05884, 0.05791), (0.8182, -0.1884, -1.0), (0.8538, -0.1805, -0.9382), (0.7663, -0.2512, -0.9292), (0.08584, -0.05378, 0.2339), (0.1999, -0.1317, 0.04883), (0.277, -0.05884, 0.05791), (0.8182, 0.1884, -1.0), (0.7663, 0.2512, -0.9292), (0.8538, 0.1805, -0.9382), (0.08649, 0.0496, 0.2339), (0.277, 0.05884, 0.05791), (0.1999, 0.1317, 0.04883)], [], [(14, 16, 3, 1), (20, 22, 17, 13), (21, 9, 4, 15), (2, 5, 11, 7), (8, 10, 23, 19), (0, 1, 2), (3, 4, 5), (6, 7, 8), (9, 10, 11), (12, 13, 14), (15, 16, 17), (18, 19, 20), (21, 22, 23), (6, 0, 2, 7), (1, 3, 5, 2), (4, 9, 11, 5), (10, 8, 7, 11), (18, 6, 8, 19), (9, 21, 23, 10), (22, 20, 19, 23), (12, 18, 20, 13), (21, 15, 17, 22), (16, 14, 13, 17), (0, 12, 14, 1), (15, 4, 3, 16), (6, 18, 12, 0)])
me_cube_004.polygons.foreach_set('use_smooth', [True] * 26)
_uv = me_cube_004.uv_layers.new(name='UVMap')
_uv.uv.foreach_set('vector', [0.3908, 0.763, 0.6092, 0.7795, 0.6092, 0.9705, 0.3908, 0.987, 0.3888, 0.5366, 0.6112, 0.5673, 0.6112, 0.6827, 0.3888, 0.7134, 0.662, 0.5725, 0.838, 0.5725, 0.838, 0.6775, 0.662, 0.6775, 0.3888, 0.0366, 0.6112, 0.06732, 0.6112, 0.1827, 0.3888, 0.2134, 0.3908, 0.263, 0.6092, 0.2795, 0.6092, 0.4705, 0.3908, 0.487, 0.135, 0.7157, 0.1423, 0.75, 0.125, 0.7118, 0.6092, 0.9705, 0.625, 0.963, 0.6127, 1.0, 0.135, 0.5343, 0.125, 0.5382, 0.1423, 0.5, 0.838, 0.5725, 0.8536, 0.5, 0.875, 0.5652, 0.365, 0.7157, 0.375, 0.7118, 0.3577, 0.75, 0.662, 0.6775, 0.6464, 0.75, 0.625, 0.6848, 0.365, 0.5343, 0.3577, 0.5, 0.375, 0.5382, 0.662, 0.5725, 0.625, 0.5652, 0.6464, 0.5, 0.135, 0.5343, 0.135, 0.7157, 0.125, 0.7118, 0.125, 0.5382, 0.3908, 0.987, 0.6092, 0.9705, 0.6127, 1.0, 0.3902, 1.0, 0.838, 0.6775, 0.838, 0.5725, 0.875, 0.5652, 0.875, 0.6848, 0.6092, 0.2795, 0.3908, 0.263, 0.3888, 0.2134, 0.6112, 0.1827, 0.365, 0.5343, 0.135, 0.5343, 0.1423, 0.5, 0.3577, 0.5, 0.838, 0.5725, 0.662, 0.5725, 0.6464, 0.5, 0.8536, 0.5, 0.6112, 0.5673, 0.3888, 0.5366, 0.3908, 0.487, 0.6092, 0.4705, 0.365, 0.7157, 0.365, 0.5343, 0.3888, 0.5366, 0.3888, 0.7134, 0.662, 0.5725, 0.662, 0.6775, 0.6112, 0.6827, 0.6112, 0.5673, 0.6092, 0.7795, 0.3908, 0.763, 0.3888, 0.7134, 0.6112, 0.6827, 0.135, 0.7157, 0.365, 0.7157, 0.3577, 0.75, 0.1423, 0.75, 0.662, 0.6775, 0.838, 0.6775, 0.8536, 0.75, 0.6464, 0.75, 0.135, 0.5343, 0.365, 0.5343, 0.365, 0.7157, 0.135, 0.7157])
me_cube_004.use_remesh_fix_poles = True
me_cube_004.use_remesh_preserve_attributes = False
me_cube_004.use_mirror_vertex_groups = False
me_cube_004.update()
me_cube_005 = bpy.data.meshes.new('Cube.005')
me_cube_005.from_pydata([(-0.8182, -0.1884, -1.0), (-0.7663, -0.2512, -0.9292), (-0.8538, -0.1805, -0.9382), (-0.1999, -0.1317, 0.04883), (-0.08649, -0.0496, 0.2339), (-0.277, -0.05884, 0.05791), (-0.8182, 0.1884, -1.0), (-0.8538, 0.1805, -0.9382), (-0.7663, 0.2512, -0.9292), (-0.08584, 0.05378, 0.2339), (-0.1999, 0.1317, 0.04883), (-0.277, 0.05884, 0.05791), (0.8182, -0.1884, -1.0), (0.8538, -0.1805, -0.9382), (0.7663, -0.2512, -0.9292), (0.08584, -0.05378, 0.2339), (0.1999, -0.1317, 0.04883), (0.277, -0.05884, 0.05791), (0.8182, 0.1884, -1.0), (0.7663, 0.2512, -0.9292), (0.8538, 0.1805, -0.9382), (0.08649, 0.0496, 0.2339), (0.277, 0.05884, 0.05791), (0.1999, 0.1317, 0.04883)], [], [(14, 16, 3, 1), (20, 22, 17, 13), (21, 9, 4, 15), (2, 5, 11, 7), (8, 10, 23, 19), (0, 1, 2), (3, 4, 5), (6, 7, 8), (9, 10, 11), (12, 13, 14), (15, 16, 17), (18, 19, 20), (21, 22, 23), (6, 0, 2, 7), (1, 3, 5, 2), (4, 9, 11, 5), (10, 8, 7, 11), (18, 6, 8, 19), (9, 21, 23, 10), (22, 20, 19, 23), (12, 18, 20, 13), (21, 15, 17, 22), (16, 14, 13, 17), (0, 12, 14, 1), (15, 4, 3, 16), (6, 18, 12, 0)])
me_cube_005.polygons.foreach_set('use_smooth', [True] * 26)
_uv = me_cube_005.uv_layers.new(name='UVMap')
_uv.uv.foreach_set('vector', [0.3908, 0.763, 0.6092, 0.7795, 0.6092, 0.9705, 0.3908, 0.987, 0.3888, 0.5366, 0.6112, 0.5673, 0.6112, 0.6827, 0.3888, 0.7134, 0.662, 0.5725, 0.838, 0.5725, 0.838, 0.6775, 0.662, 0.6775, 0.3888, 0.0366, 0.6112, 0.06732, 0.6112, 0.1827, 0.3888, 0.2134, 0.3908, 0.263, 0.6092, 0.2795, 0.6092, 0.4705, 0.3908, 0.487, 0.135, 0.7157, 0.1423, 0.75, 0.125, 0.7118, 0.6092, 0.9705, 0.625, 0.963, 0.6127, 1.0, 0.135, 0.5343, 0.125, 0.5382, 0.1423, 0.5, 0.838, 0.5725, 0.8536, 0.5, 0.875, 0.5652, 0.365, 0.7157, 0.375, 0.7118, 0.3577, 0.75, 0.662, 0.6775, 0.6464, 0.75, 0.625, 0.6848, 0.365, 0.5343, 0.3577, 0.5, 0.375, 0.5382, 0.662, 0.5725, 0.625, 0.5652, 0.6464, 0.5, 0.135, 0.5343, 0.135, 0.7157, 0.125, 0.7118, 0.125, 0.5382, 0.3908, 0.987, 0.6092, 0.9705, 0.6127, 1.0, 0.3902, 1.0, 0.838, 0.6775, 0.838, 0.5725, 0.875, 0.5652, 0.875, 0.6848, 0.6092, 0.2795, 0.3908, 0.263, 0.3888, 0.2134, 0.6112, 0.1827, 0.365, 0.5343, 0.135, 0.5343, 0.1423, 0.5, 0.3577, 0.5, 0.838, 0.5725, 0.662, 0.5725, 0.6464, 0.5, 0.8536, 0.5, 0.6112, 0.5673, 0.3888, 0.5366, 0.3908, 0.487, 0.6092, 0.4705, 0.365, 0.7157, 0.365, 0.5343, 0.3888, 0.5366, 0.3888, 0.7134, 0.662, 0.5725, 0.662, 0.6775, 0.6112, 0.6827, 0.6112, 0.5673, 0.6092, 0.7795, 0.3908, 0.763, 0.3888, 0.7134, 0.6112, 0.6827, 0.135, 0.7157, 0.365, 0.7157, 0.3577, 0.75, 0.1423, 0.75, 0.662, 0.6775, 0.838, 0.6775, 0.8536, 0.75, 0.6464, 0.75, 0.135, 0.5343, 0.365, 0.5343, 0.365, 0.7157, 0.135, 0.7157])
me_cube_005.use_remesh_fix_poles = True
me_cube_005.use_remesh_preserve_attributes = False
me_cube_005.use_mirror_vertex_groups = False
me_cube_005.update()
arm_armature = bpy.data.armatures.new('Armature')  # bones are not reproduced

# ---- objects
ob_light = bpy.data.objects.new('Light', light_light)
ob_camera = bpy.data.objects.new('Camera', cam_camera)
ob_cylinder = bpy.data.objects.new('Cylinder', me_cylinder)
ob_armature = bpy.data.objects.new('Armature', arm_armature)
ob_spike = bpy.data.objects.new('Spike', me_cube_001)
ob_spike_001 = bpy.data.objects.new('Spike.001', me_cube_002)
ob_spike_002 = bpy.data.objects.new('Spike.002', me_cube_003)
ob_spike_003 = bpy.data.objects.new('Spike.003', me_cube_004)
ob_spike_004 = bpy.data.objects.new('Spike.004', me_cube_005)

# ---- transforms, parenting, visibility, modifiers, constraints
ob_light.location = (4.076, 1.005, 5.904)
ob_light.rotation_euler = (0.6503, 0.05522, 1.866)
ob_light.lock_rotations_4d = False
ob_light.empty_display_type = 'ARROWS'
ob_light.color = (0.0, 0.0, 0.0, 0.0)
ob_light.lineart.crease_threshold = 0.0
ob_camera.location = (7.359, -6.926, 4.958)
ob_camera.rotation_euler = (1.109, 0.0, 0.8149)
ob_camera.lock_rotations_4d = False
ob_camera.empty_display_type = 'ARROWS'
ob_camera.color = (0.0, 0.0, 0.0, 0.0)
ob_camera.display_type = 'WIRE'
ob_camera.lineart.crease_threshold = 0.0
ob_cylinder.parent = ob_armature
ob_cylinder.matrix_parent_inverse = Matrix(((-4.371e-08, 0.0, -1.0, 0.01304), (-0.0, 1.0, -0.0, -9.036e-05), (1.0, -0.0, -4.371e-08, 2.1), (0.0, -0.0, 0.0, 1.0)))
ob_cylinder.location = (0.0, 0.0, 0.0)
ob_cylinder.rotation_euler = (0.0, 1.571, 0.0)
ob_cylinder.lineart.crease_threshold = 0.0
_vg = ob_cylinder.vertex_groups.new(name='Tail01')
for _i, _w in zip([0, 2, 4, 6, 8, 10, 12, 14, 16, 18, 20, 22, 24, 26, 28, 30, 33, 66, 83, 84, 85, 86, 87, 88, 89, 90, 91, 92, 93, 94, 95, 96, 97, 98, 99, 100, 101, 102, 103, 104, 105, 106, 107, 108, 109, 110, 111, 112, 113, 178, 179, 180, 181, 182, 183, 184, 185, 186, 187, 188, 189, 190, 191, 192, 193, 194, 195, 196, 197, 198, 199, 200, 201, 202, 203, 204, 205, 206, 207, 208, 209, 210, 211, 212, 213, 214, 215, 216, 217, 218, 219, 220, 221, 222, 223, 224, 225], [0.8644, 0.8796, 0.9024, 0.8906, 0.8864, 0.889, 0.8989, 0.8719, 0.851, 0.8358, 0.8324, 0.7816, 0.7605, 0.7663, 0.7988, 0.8575, 0.8479, 0.1122, 0.118, 0.1212, 0.1227, 0.1231, 0.1226, 0.1211, 0.118, 0.1121, 0.1023, 0.08893, 0.08105, 0.07857, 0.08099, 0.08887, 0.1023, 0.8404, 0.8533, 0.8575, 0.8584, 0.8572, 0.8527, 0.8395, 0.8093, 0.739, 0.5709, 0.5167, 0.5039, 0.5159, 0.5698, 0.74, 0.8106, 0.05902, 0.0606, 0.06133, 0.06153, 0.06131, 0.06057, 0.05898, 0.05604, 0.05115, 0.04447, 0.04052, 0.03929, 0.04049, 0.04444, 0.05117, 0.05608, 0.4614, 0.4792, 0.4872, 0.4901, 0.4907, 0.4899, 0.4869, 0.4787, 0.4607, 0.4207, 0.3299, 0.2989, 0.2912, 0.2985, 0.3293, 0.4212, 0.86, 0.8779, 0.8741, 0.8724, 0.8731, 0.8758, 0.8557, 0.8302, 0.7874, 0.7016, 0.6492, 0.6322, 0.6411, 0.6843, 0.7987, 0.8375]): _vg.add([_i], _w, 'REPLACE')
_vg = ob_cylinder.vertex_groups.new(name='Tail02')
for _i, _w in zip([0, 2, 4, 6, 8, 10, 12, 14, 16, 18, 20, 22, 24, 26, 28, 30, 33, 66, 83, 84, 85, 86, 87, 88, 89, 90, 91, 92, 93, 94, 95, 96, 97, 98, 99, 100, 101, 102, 103, 104, 105, 106, 107, 108, 109, 110, 111, 112, 113, 130, 131, 132, 133, 134, 135, 136, 137, 138, 139, 140, 141, 142, 143, 144, 145, 162, 163, 164, 165, 166, 167, 168, 169, 170, 171, 172, 173, 174, 175, 176, 177, 178, 179, 180, 181, 182, 183, 184, 185, 186, 187, 188, 189, 190, 191, 192, 193, 194, 195, 196, 197, 198, 199, 200, 201, 202, 203, 204, 205, 206, 207, 208, 209, 210, 211, 212, 213, 214, 215, 216, 217, 218, 219, 220, 221, 222, 223, 224, 225], [0.1264, 0.1108, 0.08883, 0.09895, 0.1025, 0.1005, 0.09211, 0.1179, 0.1388, 0.1549, 0.1601, 0.21, 0.2307, 0.2248, 0.1926, 0.1348, 0.1428, 0.7561, 0.75, 0.7467, 0.7452, 0.7448, 0.7452, 0.7468, 0.7501, 0.7562, 0.7663, 0.78, 0.7881, 0.7906, 0.7882, 0.7801, 0.7663, 0.1404, 0.1272, 0.1227, 0.1217, 0.1229, 0.1278, 0.1413, 0.1722, 0.2443, 0.4164, 0.4718, 0.4849, 0.4726, 0.4175, 0.2435, 0.1711, 0.115, 0.1145, 0.1143, 0.1142, 0.1143, 0.1146, 0.1151, 0.1159, 0.1171, 0.1185, 0.1194, 0.1197, 0.1194, 0.1185, 0.1171, 0.1159, 0.05795, 0.05752, 0.05727, 0.05714, 0.0571, 0.05715, 0.05728, 0.05755, 0.05797, 0.05857, 0.05924, 0.0597, 0.05986, 0.0597, 0.05923, 0.05855, 0.4325, 0.4306, 0.4297, 0.4295, 0.4297, 0.4307, 0.4326, 0.4361, 0.4417, 0.4492, 0.4537, 0.4552, 0.4538, 0.4493, 0.4417, 0.436, 0.4636, 0.4452, 0.437, 0.4339, 0.4332, 0.4341, 0.4373, 0.4457, 0.4642, 0.5053, 0.5982, 0.6299, 0.6378, 0.6304, 0.5988, 0.5049, 0.1256, 0.108, 0.1108, 0.1121, 0.1117, 0.1099, 0.1296, 0.1555, 0.1996, 0.2883, 0.3409, 0.3578, 0.3487, 0.305, 0.1891, 0.1487]): _vg.add([_i], _w, 'REPLACE')
_vg = ob_cylinder.vertex_groups.new(name='Tail03')
for _i, _w in zip([66, 83, 84, 85, 86, 87, 88, 89, 90, 91, 92, 93, 94, 95, 96, 97, 114, 115, 116, 117, 118, 119, 120, 121, 122, 123, 124, 125, 126, 127, 128, 129, 130, 131, 132, 133, 134, 135, 136, 137, 138, 139, 140, 141, 142, 143, 144, 145, 146, 147, 148, 149, 150, 151, 152, 153, 154, 155, 156, 157, 158, 159, 160, 161, 162, 163, 164, 165, 166, 167, 168, 169, 170, 171, 172, 173, 174, 175, 176, 177, 178, 179, 180, 181, 182, 183, 184, 185, 186, 187, 188, 189, 190, 191, 192, 193, 194, 195, 196, 197, 198, 199, 200, 201, 202, 203, 204, 205, 206, 207, 208, 209], [0.112, 0.1122, 0.1123, 0.1124, 0.1124, 0.1124, 0.1123, 0.1122, 0.1121, 0.1118, 0.1115, 0.1113, 0.1113, 0.1113, 0.1115, 0.1118, 0.09285, 0.09292, 0.09299, 0.09304, 0.09306, 0.09305, 0.09302, 0.09296, 0.09289, 0.09281, 0.09274, 0.09269, 0.09267, 0.09268, 0.09272, 0.09278, 0.7377, 0.7376, 0.7375, 0.7375, 0.7375, 0.7376, 0.7377, 0.7378, 0.738, 0.7381, 0.7382, 0.7382, 0.7382, 0.7381, 0.738, 0.7379, 0.04642, 0.04646, 0.0465, 0.04652, 0.04653, 0.04653, 0.04651, 0.04648, 0.04644, 0.04641, 0.04637, 0.04635, 0.04634, 0.04634, 0.04636, 0.04639, 0.4154, 0.4153, 0.4153, 0.4153, 0.4153, 0.4153, 0.4153, 0.4153, 0.4153, 0.4154, 0.4154, 0.4154, 0.4154, 0.4154, 0.4154, 0.4154, 0.425, 0.425, 0.425, 0.4249, 0.4249, 0.425, 0.425, 0.4249, 0.4249, 0.4248, 0.4248, 0.4247, 0.4248, 0.4248, 0.4249, 0.425, 0.05602, 0.05611, 0.05616, 0.0562, 0.05621, 0.0562, 0.05617, 0.05612, 0.05604, 0.05592, 0.05577, 0.05567, 0.05564, 0.05567, 0.05576, 0.0559]): _vg.add([_i], _w, 'REPLACE')
_vg = ob_cylinder.vertex_groups.new(name='Tail04')
for _i, _w in zip([1, 3, 5, 7, 9, 11, 13, 15, 17, 19, 21, 23, 25, 27, 29, 31, 114, 115, 116, 117, 118, 119, 120, 121, 122, 123, 124, 125, 126, 127, 128, 129, 130, 131, 132, 133, 134, 135, 136, 137, 138, 139, 140, 141, 142, 143, 144, 145, 146, 147, 148, 149, 150, 151, 152, 153, 154, 155, 156, 157, 158, 159, 160, 161, 162, 163, 164, 165, 166, 167, 168, 169, 170, 171, 172, 173, 174, 175, 176, 177, 178, 179, 180, 181, 182, 183, 184, 185, 186, 187, 188, 189, 190, 191, 192, 193, 226, 227, 228, 229, 230, 231, 232, 233, 234, 235, 236, 237, 238, 239, 240, 241], [0.02488, 0.025, 0.02511, 0.02519, 0.02522, 0.0252, 0.02514, 0.02504, 0.02492, 0.0248, 0.02469, 0.02461, 0.02458, 0.02459, 0.02465, 0.02476, 0.8247, 0.8246, 0.8244, 0.8243, 0.8243, 0.8243, 0.8244, 0.8245, 0.8246, 0.8248, 0.825, 0.8251, 0.8251, 0.8251, 0.825, 0.8249, 0.12, 0.1201, 0.1201, 0.1201, 0.1201, 0.1201, 0.12, 0.12, 0.1199, 0.1198, 0.1198, 0.1198, 0.1198, 0.1198, 0.1199, 0.1199, 0.4248, 0.4248, 0.4248, 0.4248, 0.4248, 0.4248, 0.4248, 0.4248, 0.4248, 0.4248, 0.4248, 0.4248, 0.4248, 0.4248, 0.4248, 0.4248, 0.4723, 0.4723, 0.4722, 0.4722, 0.4722, 0.4722, 0.4722, 0.4723, 0.4723, 0.4724, 0.4724, 0.4724, 0.4724, 0.4724, 0.4724, 0.4724, 0.06, 0.06003, 0.06005, 0.06006, 0.06006, 0.06004, 0.06002, 0.05998, 0.05995, 0.05992, 0.05989, 0.05988, 0.05989, 0.0599, 0.05993, 0.05997, 0.01229, 0.01252, 0.01256, 0.0125, 0.01233, 0.0123, 0.0124, 0.01246, 0.01261, 0.01259, 0.01244, 0.01238, 0.0123, 0.01234, 0.01257, 0.0126]): _vg.add([_i], _w, 'REPLACE')
_vg = ob_cylinder.vertex_groups.new(name='Tail05')
for _i, _w in zip([1, 3, 5, 7, 9, 11, 13, 15, 17, 19, 21, 23, 25, 27, 29, 31, 34, 35, 36, 37, 38, 39, 40, 41, 42, 43, 44, 45, 46, 47, 48, 49, 114, 115, 116, 117, 118, 119, 120, 121, 122, 123, 124, 125, 126, 127, 128, 129, 146, 147, 148, 149, 150, 151, 152, 153, 154, 155, 156, 157, 158, 159, 160, 161, 162, 163, 164, 165, 166, 167, 168, 169, 170, 171, 172, 173, 174, 175, 176, 177, 226, 227, 228, 229, 230, 231, 232, 233, 234, 235, 236, 237, 238, 239, 240, 241], [0.919, 0.9189, 0.9187, 0.9186, 0.9186, 0.9186, 0.9187, 0.9188, 0.9189, 0.9191, 0.9192, 0.9193, 0.9193, 0.9193, 0.9192, 0.9191, 0.02539, 0.02514, 0.02561, 0.02577, 0.02585, 0.02582, 0.02571, 0.02551, 0.02527, 0.02502, 0.0248, 0.02464, 0.02456, 0.02458, 0.0247, 0.0249, 0.06308, 0.06314, 0.06319, 0.06322, 0.06324, 0.06323, 0.06321, 0.06316, 0.06311, 0.06306, 0.06301, 0.06297, 0.06296, 0.06296, 0.06299, 0.06303, 0.491, 0.491, 0.491, 0.4909, 0.4909, 0.4909, 0.491, 0.491, 0.491, 0.4911, 0.4911, 0.4911, 0.4911, 0.4911, 0.4911, 0.4911, 0.03154, 0.03157, 0.03159, 0.03161, 0.03162, 0.03162, 0.0316, 0.03158, 0.03156, 0.03153, 0.0315, 0.03149, 0.03148, 0.03148, 0.03149, 0.03151, 0.4719, 0.4722, 0.4722, 0.4721, 0.472, 0.4719, 0.4721, 0.4721, 0.4722, 0.4722, 0.4721, 0.472, 0.472, 0.472, 0.4722, 0.4722]): _vg.add([_i], _w, 'REPLACE')
_vg = ob_cylinder.vertex_groups.new(name='Tail06')
for _i, _w in zip([1, 3, 5, 7, 9, 11, 13, 15, 17, 19, 21, 23, 25, 27, 29, 31, 32, 34, 35, 36, 37, 38, 39, 40, 41, 42, 43, 44, 45, 46, 47, 48, 49, 50, 51, 52, 53, 54, 55, 56, 57, 58, 59, 60, 61, 62, 63, 64, 65, 67, 68, 69, 70, 71, 72, 73, 74, 75, 76, 77, 78, 79, 80, 81, 82, 146, 147, 148, 149, 150, 151, 152, 153, 154, 155, 156, 157, 158, 159, 160, 161, 226, 227, 228, 229, 230, 231, 232, 233, 234, 235, 236, 237, 238, 239, 240, 241], [0.02719, 0.02732, 0.02744, 0.02752, 0.02755, 0.02754, 0.02747, 0.02736, 0.02724, 0.0271, 0.02699, 0.0269, 0.02687, 0.02689, 0.02695, 0.02706, 0.9903, 0.9606, 0.9607, 0.9604, 0.9604, 0.9603, 0.9603, 0.9604, 0.9605, 0.9606, 0.9608, 0.9609, 0.961, 0.961, 0.961, 0.9609, 0.9608, 0.9965, 0.9904, 0.9903, 0.9902, 0.9902, 0.9902, 0.9902, 0.9903, 0.9904, 0.9904, 0.9905, 0.9905, 0.9905, 0.9905, 0.9905, 0.9905, 0.9965, 0.9965, 0.9964, 0.9964, 0.9964, 0.9964, 0.9965, 0.9965, 0.9966, 0.9966, 0.9966, 0.9966, 0.9966, 0.9966, 0.9966, 0.9998, 0.01359, 0.01366, 0.01372, 0.01376, 0.01378, 0.01377, 0.01373, 0.01368, 0.01362, 0.01355, 0.01349, 0.01345, 0.01343, 0.01344, 0.01348, 0.01353, 0.4939, 0.4939, 0.4939, 0.4939, 0.4939, 0.4939, 0.4939, 0.4939, 0.4939, 0.4939, 0.4939, 0.4939, 0.4939, 0.4939, 0.4939, 0.4939]): _vg.add([_i], _w, 'REPLACE')
_m = ob_cylinder.modifiers.new('Armature', 'ARMATURE')
_m.object = ob_armature
ob_armature.location = (-2.1, 9.036e-05, 1.095)
ob_armature.rotation_euler = (0.0, 1.571, 0.0)
ob_armature.lineart.crease_threshold = 0.0
ob_spike.location = (-1.29, 0.06711, 2.469)
ob_spike.rotation_euler = (4.532e-09, 0.2562, 3.519e-08)
ob_spike.scale = (0.5854, 0.5854, 0.5854)
ob_spike.lineart.crease_threshold = 0.0
ob_spike_001.location = (-0.1459, 0.1931, 1.947)
ob_spike_001.rotation_euler = (0.1055, 0.3382, 0.3063)
ob_spike_001.scale = (0.4748, 0.4748, 0.4748)
ob_spike_001.lineart.crease_threshold = 0.0
ob_spike_002.location = (0.6292, 0.7059, 1.471)
ob_spike_002.rotation_euler = (0.03326, 0.3292, 0.7123)
ob_spike_002.scale = (0.3895, 0.3895, 0.3895)
ob_spike_002.lineart.crease_threshold = 0.0
ob_spike_003.location = (1.089, 1.345, 1.059)
ob_spike_003.rotation_euler = (0.06535, 0.4375, 1.162)
ob_spike_003.scale = (0.3287, 0.3287, 0.3287)
ob_spike_003.lineart.crease_threshold = 0.0
ob_spike_004.location = (1.224, 1.996, 0.6075)
ob_spike_004.rotation_euler = (0.1338, 0.5849, 1.564)
ob_spike_004.scale = (0.2053, 0.2053, 0.2053)
ob_spike_004.lineart.crease_threshold = 0.0

# ---- collection membership
col_collection.objects.link(ob_light)
col_collection.objects.link(ob_camera)
col_collection.objects.link(ob_cylinder)
col_collection.objects.link(ob_armature)
col_collection.objects.link(ob_spike)
col_collection.objects.link(ob_spike_001)
col_collection.objects.link(ob_spike_002)
col_collection.objects.link(ob_spike_003)
col_collection.objects.link(ob_spike_004)

# ---- scene / render settings (as saved in the file)
scene.camera = ob_camera
scene.frame_start = 1; scene.frame_end = 250; scene.frame_set(3)
scene.render.engine = 'BLENDER_EEVEE_NEXT'
scene.cycles.use_denoising = False
scene.cycles.samples = 128
scene.cycles.sampling_pattern = 'TABULATED_SOBOL'
scene.cycles.use_adaptive_sampling = False
scene.cycles.use_light_tree = False
scene.view_settings.view_transform = 'Filmic'
bpy.context.view_layer.update()

